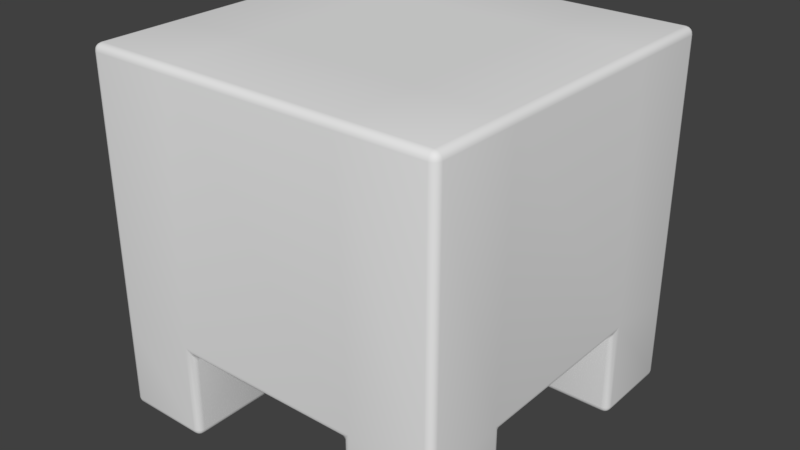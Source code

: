 # Source: Player3D.blend  (saved by Blender 2.79.0; exported with 4.5.12 LTS)
import bpy
from mathutils import Matrix  # noqa: F401  (used for matrix-valued properties, if any)

bpy.ops.wm.read_factory_settings(use_empty=True)
scene = bpy.context.scene
scene.name = 'Scene'

# ---- collections
col_collection_1 = bpy.data.collections.new('Collection 1'); scene.collection.children.link(col_collection_1)

# ---- materials (node trees are filled in below, after node groups)
mat_material = bpy.data.materials.new('Material')
mat_material.alpha_threshold = 0.0
mat_material.use_transparent_shadow = False
mat_material.roughness = 0.5
mat_material.line_color = (0.0, 0.0, 0.0, 1.0)

# ---- material node trees

# ---- world
world_world = bpy.data.worlds.new('World'); scene.world = world_world
world_world.color = (0.05088, 0.05088, 0.05088)
world_world.use_sun_shadow = False
world_world.sun_shadow_jitter_overblur = 0.0
world_world.cycles.sampling_method = 'MANUAL'

# ---- meshes
me_cube = bpy.data.meshes.new('Cube')
me_cube.from_pydata([(1.0, 1.0, -1.0), (1.0, -1.0, -1.0), (-1.0, -1.0, -1.0), (-1.0, 1.0, -1.0), (1.0, 1.0, 1.0), (1.0, -1.0, 1.0), (-1.0, -1.0, 1.0), (-1.0, 1.0, 1.0), (0.5, 1.0, -1.0), (-0.5, 1.0, -1.0), (0.5, -1.0, -1.0), (-0.5, -1.0, -1.0), (0.5, 1.0, 1.0), (-0.5, 1.0, 1.0), (0.5, -1.0, 1.0), (-0.5, -1.0, 1.0), (1.0, 0.5, -1.0), (1.0, -0.5, -1.0), (-1.0, -0.5, -1.0), (-1.0, 0.5, -1.0), (1.0, 0.5, 1.0), (1.0, -0.5, 1.0), (-1.0, -0.5, 1.0), (-1.0, 0.5, 1.0), (0.5, 0.5, 1.0), (0.5, -0.5, 1.0), (-0.5, 0.5, 1.0), (-0.5, -0.5, 1.0), (0.5, -0.5, -1.0), (0.5, 0.5, -1.0), (-0.5, -0.5, -1.0), (-0.5, 0.5, -1.0), (1.0, 1.0, -0.5), (1.0, -1.0, -0.5), (-1.0, -1.0, -0.5), (-1.0, 1.0, -0.5), (-0.5, 1.0, -0.5), (0.5, -1.0, -0.5), (-0.5, -1.0, -0.5), (-1.0, 0.5, -0.5), (1.0, 0.5, -0.5), (1.0, -0.5, -0.5), (0.5, 1.0, -0.5), (0.5, 0.5, -0.5), (-0.5, 0.5, -0.5), (-1.0, -0.5, -0.5), (0.5, -0.5, -0.5), (-0.5, -0.5, -0.5)], [], [(30, 11, 2, 18), (27, 22, 6, 15), (41, 21, 5, 33), (38, 15, 6, 34), (39, 23, 7, 35), (36, 9, 3, 35), (32, 0, 8, 42), (33, 5, 14, 37), (37, 14, 15, 38), (21, 25, 14, 5), (25, 27, 15, 14), (17, 1, 10, 28), (29, 16, 40, 43), (0, 16, 29, 8), (11, 30, 47, 38), (12, 13, 26, 24), (24, 26, 27, 25), (4, 12, 24, 20), (20, 24, 25, 21), (34, 6, 22, 45), (45, 22, 23, 39), (32, 4, 20, 40), (40, 20, 21, 41), (13, 7, 23, 26), (26, 23, 22, 27), (9, 31, 19, 3), (30, 18, 45, 47), (0, 32, 40, 16), (2, 34, 45, 18), (1, 33, 37, 10), (12, 42, 36, 13), (4, 32, 42, 12), (13, 36, 35, 7), (19, 39, 35, 3), (11, 38, 34, 2), (17, 41, 33, 1), (46, 37, 38, 47), (42, 43, 44, 36), (43, 46, 47, 44), (40, 41, 46, 43), (44, 47, 45, 39), (8, 29, 43, 42), (28, 10, 37, 46), (17, 28, 46, 41), (31, 9, 36, 44), (19, 31, 44, 39)])
me_cube.polygons.foreach_set('use_smooth', [True] * 46)
me_cube.materials.append(mat_material)
me_cube.use_remesh_preserve_volume = False
me_cube.use_remesh_preserve_attributes = False
me_cube.use_mirror_vertex_groups = False
me_cube.update()

# ---- objects
ob_cube = bpy.data.objects.new('Cube', me_cube)

# ---- transforms, parenting, visibility, modifiers, constraints
ob_cube.location = (0.0, 0.0, 0.0)
ob_cube.lock_rotations_4d = False
ob_cube.empty_display_type = 'ARROWS'
ob_cube.lineart.crease_threshold = 0.0
_m = ob_cube.modifiers.new('Bevel', 'BEVEL')
_m.width = 0.04
_m.width_pct = 0.04
_m.segments = 4
_m.angle_limit = 1.396
_m.spread = 0.0

# ---- collection membership
col_collection_1.objects.link(ob_cube)

# ---- scene / render settings (as saved in the file)
scene.frame_start = 1; scene.frame_end = 250; scene.frame_set(1)
scene.render.engine = 'BLENDER_EEVEE_NEXT'
scene.render.resolution_percentage = 50
scene.render.dither_intensity = 0.0
scene.cycles.use_denoising = False
scene.cycles.samples = 128
scene.cycles.sampling_pattern = 'TABULATED_SOBOL'
scene.cycles.use_adaptive_sampling = False
scene.cycles.use_light_tree = False
scene.cycles.blur_glossy = 0.0
scene.cycles.sample_clamp_indirect = 0.0
scene.view_settings.view_transform = 'Standard'
bpy.context.view_layer.update()

# ---- added for rendering (the .blend has no active camera and no usable light): camera, sun
cam_auto = bpy.data.cameras.new('AutoCamera')
cam_auto.lens = 50.0
cam_auto.sensor_width = 36.0
cam_auto.clip_end = 1000.0
ob_auto_camera = bpy.data.objects.new('AutoCamera', cam_auto)
scene.collection.objects.link(ob_auto_camera)
ob_auto_camera.location = (3.20507, -3.84609, 2.56406)
ob_auto_camera.rotation_euler = (1.09748, -7.21219e-08, 0.694738)
scene.camera = ob_auto_camera
light_auto_sun = bpy.data.lights.new('AutoSun', 'SUN')
light_auto_sun.energy = 3.0
light_auto_sun.angle = 0.0523599
ob_auto_sun = bpy.data.objects.new('AutoSun', light_auto_sun)
scene.collection.objects.link(ob_auto_sun)
ob_auto_sun.rotation_euler = (0.872665, 0.174533, 0.523599)
bpy.context.view_layer.update()
